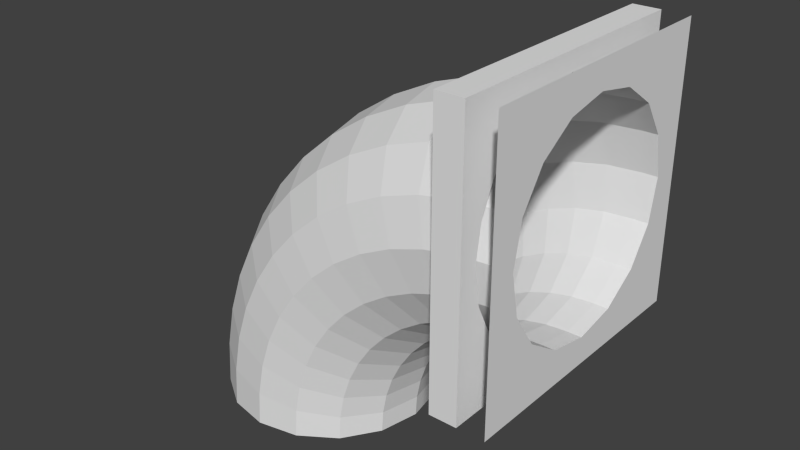 # Source: pipe.blend  (saved by Blender 2.74.0; exported with 4.5.12 LTS)
import bpy
from mathutils import Matrix  # noqa: F401  (used for matrix-valued properties, if any)

bpy.ops.wm.read_factory_settings(use_empty=True)
scene = bpy.context.scene
scene.name = 'Scene'

# ---- collections
col_collection_1 = bpy.data.collections.new('Collection 1'); scene.collection.children.link(col_collection_1)

# ---- world
world_world = bpy.data.worlds.new('World'); scene.world = world_world
world_world.color = (0.05088, 0.05088, 0.05088)
world_world.use_sun_shadow = False
world_world.sun_shadow_jitter_overblur = 0.0
world_world.cycles.sampling_method = 'MANUAL'
world_world.cycles.sample_map_resolution = 256

# ---- meshes
me_plane_002 = bpy.data.meshes.new('Plane.002')
me_plane_002.from_pydata([(4.371e-08, -1.0, -1.0), (-4.371e-08, -1.0, 1.0), (4.371e-08, 1.0, -1.0), (-4.371e-08, 1.0, 1.0), (4.371e-08, 0.0, -1.0), (0.0, -1.0, 0.0), (-4.371e-08, 0.0, 1.0), (0.0, 1.0, 0.0), (4.371e-08, -0.5, -1.0), (-2.186e-08, -1.0, 0.5), (-4.371e-08, 0.5, 1.0), (2.186e-08, 1.0, -0.5), (4.371e-08, 0.5, -1.0), (2.186e-08, -1.0, -0.5), (-4.371e-08, -0.5, 1.0), (-2.186e-08, 1.0, 0.5), (4.371e-08, -0.75, -1.0), (-3.278e-08, -1.0, 0.75), (-4.371e-08, 0.75, 1.0), (3.278e-08, 1.0, -0.75), (4.371e-08, 0.25, -1.0), (1.093e-08, -1.0, -0.25), (-4.371e-08, -0.25, 1.0), (-1.093e-08, 1.0, 0.25), (0.0, 0.8658, 0.0), (3.784e-08, 0.0, -0.8658), (4.371e-08, -0.25, -1.0), (-1.093e-08, -1.0, 0.25), (-4.371e-08, 0.25, 1.0), (1.093e-08, 1.0, -0.25), (4.371e-08, 0.75, -1.0), (3.278e-08, -1.0, -0.75), (-4.371e-08, -0.75, 1.0), (-3.278e-08, 1.0, 0.75), (0.0, -0.8658, 0.0), (-3.784e-08, 0.0, 0.8658), (-2.099e-08, -0.7204, 0.4802), (-3.149e-08, -0.4802, 0.7204), (2.099e-08, -0.7204, -0.4802), (3.149e-08, -0.4802, -0.7204), (2.099e-08, 0.7204, -0.4802), (3.149e-08, 0.4802, -0.7204), (-2.099e-08, 0.7204, 0.4802), (-3.149e-08, 0.4802, 0.7204), (-3.59e-08, 0.2738, 0.8213), (-1.197e-08, 0.8213, 0.2738), (3.59e-08, 0.2738, -0.8213), (2.676e-08, 0.6122, -0.6122), (1.197e-08, -0.8213, -0.2738), (2.676e-08, -0.6122, -0.6122), (3.59e-08, -0.2738, -0.8213), (-2.676e-08, -0.6122, 0.6122), (-1.197e-08, -0.8213, 0.2738), (-3.59e-08, -0.2738, 0.8213), (1.197e-08, 0.8213, -0.2738), (-2.676e-08, 0.6122, 0.6122), (-0.2, -0.75, -1.0), (-0.2, -1.0, -1.0), (-0.2, -1.0, 0.75), (-0.2, -1.0, 1.0), (-0.2, 0.75, 1.0), (-0.2, 1.0, 1.0), (-0.2, 1.0, -0.75), (-0.2, 1.0, -1.0), (-0.2, 0.25, -1.0), (-0.2, 0.0, -1.0), (-0.2, -1.0, -0.25), (-0.2, -1.0, -8.742e-09), (-0.2, -0.25, 1.0), (-0.2, 0.0, 1.0), (-0.2, 1.0, 0.25), (-0.2, 1.0, -8.742e-09), (-0.2, 0.8658, -8.742e-09), (-0.2, 0.0, -0.8658), (-0.2, -0.25, -1.0), (-0.2, -0.5, -1.0), (-0.2, -1.0, 0.25), (-0.2, -1.0, 0.5), (-0.2, 0.25, 1.0), (-0.2, 0.5, 1.0), (-0.2, 1.0, -0.25), (-0.2, 1.0, -0.5), (-0.2, 0.75, -1.0), (-0.2, 0.5, -1.0), (-0.2, -1.0, -0.75), (-0.2, -1.0, -0.5), (-0.2, -0.75, 1.0), (-0.2, -0.5, 1.0), (-0.2, 1.0, 0.75), (-0.2, 1.0, 0.5), (-0.2, -0.4802, -0.7204), (-0.2, 0.7204, -0.4802), (-0.2, 0.4802, -0.7204), (-0.2, 0.7204, 0.4802), (-0.2, -0.8658, -8.742e-09), (-0.2, 0.0, 0.8658), (-0.2, -0.7204, 0.4802), (-0.2, -0.4802, 0.7204), (-0.2, -0.7204, -0.4802), (-0.2, 0.4802, 0.7204), (-0.2, 0.2738, 0.8213), (-0.2, 0.8213, 0.2738), (-0.2, 0.2738, -0.8213), (-0.2, 0.6122, -0.6122), (-0.2, -0.8213, -0.2738), (-0.2, -0.6122, -0.6122), (-0.2, -0.2738, -0.8213), (-0.2, -0.6122, 0.6122), (-0.2, -0.8213, 0.2738), (-0.2, -0.2738, 0.8213), (-0.2, 0.8213, -0.2738), (-0.2, 0.6122, 0.6122)], [], [(55, 33, 3, 18), (54, 29, 7, 24), (53, 35, 6, 22), (51, 37, 14, 32), (47, 19, 11, 40), (45, 23, 15, 42), (44, 43, 10, 28), (35, 44, 28, 6), (24, 7, 23, 45), (20, 12, 41, 46), (4, 20, 46, 25), (30, 2, 19, 47), (12, 30, 47, 41), (13, 38, 48, 21), (21, 48, 34, 5), (16, 8, 39, 49), (0, 16, 49, 31), (31, 49, 38, 13), (26, 4, 25, 50), (8, 26, 50, 39), (9, 36, 51, 17), (17, 51, 32, 1), (5, 34, 52, 27), (27, 52, 36, 9), (37, 53, 22, 14), (40, 11, 29, 54), (42, 15, 33, 55), (43, 55, 18, 10), (111, 60, 61, 88), (110, 72, 71, 80), (109, 68, 69, 95), (107, 86, 87, 97), (103, 91, 81, 62), (101, 93, 89, 70), (100, 78, 79, 99), (95, 69, 78, 100), (72, 101, 70, 71), (64, 102, 92, 83), (65, 73, 102, 64), (82, 103, 62, 63), (83, 92, 103, 82), (85, 66, 104, 98), (66, 67, 94, 104), (56, 105, 90, 75), (57, 84, 105, 56), (84, 85, 98, 105), (74, 106, 73, 65), (75, 90, 106, 74), (77, 58, 107, 96), (58, 59, 86, 107), (67, 76, 108, 94), (76, 77, 96, 108), (97, 87, 68, 109), (91, 110, 80, 81), (93, 111, 88, 89), (99, 79, 60, 111), (48, 38, 98, 104), (1, 32, 86, 59), (36, 52, 108, 96), (30, 12, 83, 82), (25, 46, 102, 73), (15, 23, 70, 89), (55, 43, 99, 111), (23, 7, 71, 70), (43, 44, 100, 99), (8, 16, 56, 75), (34, 48, 104, 94), (16, 0, 57, 56), (3, 33, 88, 61), (35, 53, 109, 95), (31, 13, 85, 84), (4, 26, 74, 65), (37, 51, 107, 97), (42, 55, 111, 93), (44, 35, 95, 100), (9, 17, 58, 77), (49, 39, 90, 105), (53, 37, 97, 109), (17, 1, 59, 58), (32, 14, 87, 86), (5, 27, 76, 67), (10, 18, 60, 79), (18, 3, 61, 60), (33, 15, 89, 88), (41, 47, 103, 92), (6, 28, 78, 69), (51, 36, 96, 107), (26, 8, 75, 74), (11, 19, 62, 81), (19, 2, 63, 62), (7, 29, 80, 71), (27, 9, 77, 76), (24, 45, 101, 72), (12, 20, 64, 83), (38, 49, 105, 98), (40, 54, 110, 91), (20, 4, 65, 64), (47, 40, 91, 103), (2, 30, 82, 63), (28, 10, 79, 78), (45, 42, 93, 101), (13, 21, 66, 85), (50, 25, 73, 106), (54, 24, 72, 110), (21, 5, 67, 66), (52, 34, 94, 108), (0, 31, 84, 57), (29, 11, 81, 80), (46, 41, 92, 102), (14, 22, 68, 87), (39, 50, 106, 90), (22, 6, 69, 68)])
me_plane_002.use_remesh_preserve_volume = False
me_plane_002.use_remesh_preserve_attributes = False
me_plane_002.use_mirror_vertex_groups = False
me_plane_002.update()
me_torus = bpy.data.meshes.new('Torus')
me_torus.from_pydata([(-2.7, 2.972e-07, -2.0), (-2.676, 2.642e-07, -1.635), (-2.616, 0.3061, -1.642), (-2.639, 0.3061, -2.0), (-2.639, -0.3061, -2.0), (-2.616, -0.3061, -1.642), (-2.605, 2.297e-07, -1.275), (-2.546, 0.3061, -1.291), (-2.444, 0.5657, -1.665), (-2.466, 0.5657, -2.0), (-2.466, -0.5657, -2.0), (-2.444, -0.5657, -1.665), (-2.546, -0.3061, -1.291), (-2.487, 1.942e-07, -0.9285), (-2.431, 0.3061, -0.9518), (-2.378, 0.5657, -1.336), (-2.186, 0.7391, -1.699), (-2.206, 0.7391, -2.0), (-2.206, -0.7391, -2.0), (-2.186, -0.7391, -1.699), (-2.378, -0.5657, -1.336), (-2.431, -0.3061, -0.9518), (-2.325, 1.584e-07, -0.6), (-2.272, 0.3061, -0.6304), (-2.27, 0.5657, -1.018), (-2.128, 0.7391, -1.403), (-1.883, 0.8, -1.739), (-1.9, 0.8, -2.0), (-1.9, -0.8, -2.0), (-1.883, -0.8, -1.739), (-2.128, -0.7391, -1.403), (-2.27, -0.5657, -1.018), (-2.272, -0.3061, -0.6304), (-2.121, 1.229e-07, -0.2955), (-2.073, 0.3061, -0.3325), (-2.122, 0.5657, -0.7172), (-2.031, 0.7391, -1.117), (-1.832, 0.8, -1.482), (-1.579, 0.7391, -1.779), (-1.594, 0.7391, -2.0), (-1.594, -0.7391, -2.0), (-1.579, -0.7391, -1.779), (-1.832, -0.8, -1.482), (-2.031, -0.7391, -1.117), (-2.122, -0.5657, -0.7172), (-2.073, -0.3061, -0.3325), (-1.88, 8.83e-08, -0.0201), (-1.837, 0.3061, -0.06316), (-1.935, 0.5657, -0.4381), (-1.897, 0.7391, -0.8469), (-1.748, 0.8, -1.235), (-1.536, 0.7391, -1.562), (-1.322, 0.5657, -1.813), (-1.334, 0.5657, -2.0), (-1.334, -0.5657, -2.0), (-1.322, -0.5657, -1.813), (-1.536, -0.7391, -1.562), (-1.748, -0.8, -1.235), (-1.897, -0.7391, -0.8469), (-1.935, -0.5657, -0.4381), (-1.837, -0.3061, -0.06316), (-1.605, 5.515e-08, 0.2214), (-1.567, 0.3061, 0.1731), (-1.714, 0.5657, -0.1858), (-1.73, 0.7391, -0.5961), (-1.632, 0.8, -1.0), (-1.465, 0.7391, -1.352), (-1.285, 0.5657, -1.629), (-1.15, 0.3061, -1.835), (-1.161, 0.3061, -2.0), (-1.161, -0.3061, -2.0), (-1.15, -0.3061, -1.835), (-1.285, -0.5657, -1.629), (-1.465, -0.7391, -1.352), (-1.632, -0.8, -1.0), (-1.73, -0.7391, -0.5961), (-1.714, -0.5657, -0.1858), (-1.567, -0.3061, 0.1731), (-1.3, 2.405e-08, 0.4249), (-1.27, 0.3061, 0.3721), (-1.462, 0.5657, 0.0355), (-1.531, 0.7391, -0.3693), (-1.487, 0.8, -0.7825), (-1.367, 0.7391, -1.153), (-1.225, 0.5657, -1.451), (-1.118, 0.3061, -1.674), (-1.09, 2.132e-07, -1.843), (-1.1, 2.273e-07, -2.0), (-1.118, -0.3061, -1.674), (-1.225, -0.5657, -1.451), (-1.367, -0.7391, -1.153), (-1.487, -0.8, -0.7825), (-1.531, -0.7391, -0.3693), (-1.462, -0.5657, 0.0355), (-1.27, -0.3061, 0.3721), (-0.9715, -4.468e-09, 0.5869), (-0.9482, 0.3061, 0.5306), (-1.183, 0.5657, 0.2219), (-1.304, 0.7391, -0.1704), (-1.314, 0.8, -0.5858), (-1.244, 0.7391, -0.9688), (-1.142, 0.5657, -1.283), (-1.065, 0.3061, -1.517), (-1.059, 1.984e-07, -1.689), (-1.065, -0.3061, -1.517), (-1.142, -0.5657, -1.283), (-1.244, -0.7391, -0.9688), (-1.314, -0.8, -0.5858), (-1.304, -0.7391, -0.1704), (-1.183, -0.5657, 0.2219), (-0.9482, -0.3061, 0.5306), (-0.6247, -2.992e-08, 0.7046), (-0.6089, 0.3061, 0.6458), (-0.8818, 0.5657, 0.3704), (-1.053, 0.7391, -0.002818), (-1.118, 0.8, -0.4133), (-1.098, 0.7391, -0.8023), (-1.038, 0.5657, -1.127), (-0.992, 0.3061, -1.37), (-1.009, 1.832e-07, -1.541), (-0.992, -0.3061, -1.37), (-1.038, -0.5657, -1.127), (-1.098, -0.7391, -0.8023), (-1.118, -0.8, -0.4133), (-1.053, -0.7391, -0.002818), (-0.8818, -0.5657, 0.3704), (-0.6089, -0.3061, 0.6458), (-0.2655, -5.187e-08, 0.776), (-0.2575, 0.3061, 0.7157), (-0.564, 0.5657, 0.4783), (-0.7825, 0.7391, 0.1306), (-0.9, 0.8, -0.2679), (-0.9312, 0.7391, -0.6562), (-0.9142, 0.5657, -0.9858), (-0.9003, 0.3061, -1.232), (-0.9392, 1.678e-07, -1.4), (-0.9003, -0.3061, -1.232), (-0.9142, -0.5657, -0.9858), (-0.9312, -0.7391, -0.6562), (-0.9, -0.8, -0.2679), (-0.7825, -0.7391, 0.1306), (-0.564, -0.5657, 0.4783), (-0.2575, -0.3061, 0.7157), (0.1, -6.994e-08, 0.8), (0.1, 0.3061, 0.7391), (-0.2349, 0.5657, 0.5437), (-0.4969, 0.7391, 0.2276), (-0.6654, 0.8, -0.1522), (-0.7469, 0.7391, -0.5331), (-0.7732, 0.5657, -0.8621), (-0.7916, 0.3061, -1.108), (-0.852, 1.526e-07, -1.269), (-0.7916, -0.3061, -1.108), (-0.7732, -0.5657, -0.8621), (-0.7469, -0.7391, -0.5331), (-0.6654, -0.8, -0.1522), (-0.4969, -0.7391, 0.2276), (-0.2349, -0.5657, 0.5437), (0.1, -0.3061, 0.7391), (0.1, -6.994e-08, 0.8), (0.1, 0.5657, 0.5657), (-0.201, 0.7391, 0.2864), (-0.4176, 0.8, -0.06815), (-0.5482, 0.7391, -0.4351), (-0.6172, 0.5657, -0.7578), (-0.6676, 0.3061, -0.9997), (-0.7485, 1.378e-07, -1.151), (-0.6676, -0.3061, -0.9997), (-0.6172, -0.5657, -0.7578), (-0.5482, -0.7391, -0.4351), (-0.4176, -0.8, -0.06815), (-0.201, -0.7391, 0.2864), (0.1, -0.5657, 0.5657), (0.1, -0.3061, 0.7391), (0.1, 0.3061, 0.7391), (0.1, 0.7391, 0.3061), (-0.1611, 0.8, -0.01711), (-0.3384, 0.7391, -0.3639), (-0.4489, 0.5657, -0.6749), (-0.5304, 0.3061, -0.908), (-0.6305, 1.235e-07, -1.048), (-0.5304, -0.3061, -0.908), (-0.4489, -0.5657, -0.6749), (-0.3384, -0.7391, -0.3639), (-0.1611, -0.8, -0.01711), (0.1, -0.7391, 0.3061), (0.1, -0.5657, 0.5657), (0.2, -1.218e-07, 0.8), (0.2, 0.3061, 0.7391), (0.2, -0.3061, 0.7391), (0.1, 0.8, 6.557e-08), (-0.1211, 0.7391, -0.3206), (-0.2712, 0.5657, -0.6146), (-0.3825, 0.3061, -0.8351), (-0.5, 1.102e-07, -0.9608), (-0.3825, -0.3061, -0.8351), (-0.2712, -0.5657, -0.6146), (-0.1211, -0.7391, -0.3206), (0.1, -0.8, -7.431e-08), (0.1, -0.7391, 0.3061), (0.2, -0.5657, 0.5657), (0.2, 0.5657, 0.5657), (0.1, 0.7391, -0.3061), (-0.08722, 0.5657, -0.578), (-0.2263, 0.3061, -0.7821), (-0.3592, 9.8e-08, -0.8913), (-0.2263, -0.3061, -0.7821), (-0.08722, -0.5657, -0.578), (0.1, -0.7391, -0.3061), (0.1, -0.8, -7.431e-08), (0.2, -0.7391, 0.3061), (0.2, 0.7391, 0.3061), (0.1, 0.5657, -0.5657), (-0.06458, 0.3061, -0.7499), (-0.2106, 8.709e-08, -0.8409), (-0.06458, -0.3061, -0.7499), (0.1, -0.5657, -0.5657), (0.1, -0.7391, -0.3061), (0.2, -0.8, -7.868e-08), (0.2, 0.8, 6.12e-08), (0.1, 0.3061, -0.7391), (-0.05663, 7.768e-08, -0.8103), (0.1, -0.3061, -0.7391), (0.1, -0.5657, -0.5657), (0.2, -0.7391, -0.3061), (0.2, 0.7391, -0.3061), (0.1, 6.994e-08, -0.8), (0.1, -0.3061, -0.7391), (0.2, -0.5657, -0.5657), (0.2, 0.5657, -0.5657), (0.1, 0.3061, -0.7391), (0.1, 6.994e-08, -0.8), (0.2, -0.3061, -0.7391), (0.2, 0.3061, -0.7391), (0.2, 1.811e-08, -0.8), (0.2, 1.0, 1.0), (0.2, 1.0, -1.0), (0.2, -1.0, 1.0), (0.2, -1.0, -1.0), (0.2, -9.179e-08, 1.0), (0.2, 1.0, 7.868e-08), (0.2, 8.305e-08, -1.0), (0.2, -1.0, -9.617e-08), (0.2, 0.5, 1.0), (0.2, 1.0, -0.5), (0.2, -0.5, -1.0), (0.2, -1.0, 0.5), (0.2, -0.5, 1.0), (0.2, 1.0, 0.5), (0.2, 0.5, -1.0), (0.2, -1.0, -0.5), (0.2, -1.218e-07, 0.8), (0.2, 0.3061, 0.7391), (0.2, -0.3061, 0.7391), (0.2, -0.5657, 0.5657), (0.2, 0.5657, 0.5657), (0.2, -0.7391, 0.3061), (0.2, 0.7391, 0.3061), (0.2, -0.8, -7.868e-08), (0.2, 0.8, 6.12e-08), (0.2, -0.7391, -0.3061), (0.2, 0.7391, -0.3061), (0.2, -0.5657, -0.5657), (0.2, 0.5657, -0.5657), (0.2, -0.3061, -0.7391), (0.2, 0.3061, -0.7391), (0.2, 1.811e-08, -0.8), (0.2, 0.5, 1.0), (0.2, 1.0, 1.0), (0.2, 1.0, -0.5), (0.2, 1.0, -1.0), (0.2, -0.5, -1.0), (0.2, -1.0, -1.0), (0.2, -1.0, 0.5), (0.2, -1.0, 1.0), (0.2, -0.5, 1.0), (0.2, -9.179e-08, 1.0), (0.2, 1.0, 0.5), (0.2, 1.0, 7.868e-08), (0.2, 0.5, -1.0), (0.2, 8.305e-08, -1.0), (0.2, -1.0, -0.5), (0.2, -1.0, -9.617e-08), (0.2, -1.218e-07, 0.8), (0.2, 0.3061, 0.7391), (0.2, -0.3061, 0.7391), (0.2, -0.5657, 0.5657), (0.2, 0.5657, 0.5657), (0.2, -0.7391, 0.3061), (0.2, 0.7391, 0.3061), (0.2, -0.5657, -0.5657), (0.2, -0.3061, -0.7391), (0.2, 0.5, 1.0), (0.2, 1.0, 1.0), (0.2, 1.0, -0.5), (0.2, 1.0, -1.0), (0.2, -0.5, -1.0), (0.2, -1.0, -1.0), (0.2, -1.0, 0.5), (0.2, -1.0, 1.0), (0.2, -0.5, 1.0), (0.2, -9.179e-08, 1.0), (0.2, 1.0, 0.5), (0.2, 1.0, 7.868e-08), (0.2, 0.5, -1.0), (0.2, 8.305e-08, -1.0), (0.2, -1.0, -0.5), (0.2, -1.0, -9.617e-08), (0.2, 0.5, 1.0), (0.2, 1.0, 1.0), (0.2, 1.0, -0.5), (0.2, 1.0, -1.0), (0.2, -0.5, -1.0), (0.2, -1.0, -1.0), (0.2, -1.0, 0.5), (0.2, -1.0, 1.0), (0.2, -0.5, 1.0), (0.2, -9.179e-08, 1.0), (0.2, 1.0, 0.5), (0.2, 1.0, 7.868e-08), (0.2, 0.5, -1.0), (0.2, 8.305e-08, -1.0), (0.2, -1.0, -0.5), (0.2, -1.0, -9.617e-08), (0.2, -0.8, -7.868e-08), (0.2, -0.7391, 0.3061), (0.2, 0.7391, 0.3061), (0.2, 0.8, 6.12e-08), (0.2, -0.7391, -0.3061), (0.2, 0.7391, -0.3061), (0.2, -0.5657, -0.5657), (0.2, -0.3061, -0.7391), (0.2, 0.3061, -0.7391), (0.2, 1.811e-08, -0.8), (0.2, -0.3061, -0.7391), (0.2, -1.218e-07, 0.8), (0.2, 0.3061, 0.7391), (0.2, -0.3061, 0.7391), (0.2, -0.5657, 0.5657), (0.2, -0.7391, 0.3061), (0.2, -0.8, -7.868e-08), (0.2, -0.7391, -0.3061), (0.2, 0.5, 1.0), (0.2, 1.0, 1.0), (0.2, 1.0, -1.0), (0.2, -1.0, -1.0), (0.2, -1.0, 0.5), (0.2, -1.0, 1.0), (0.2, -0.5, 1.0), (0.2, -9.179e-08, 1.0), (0.2, 1.0, 0.5), (0.2, 0.5, -1.0), (0.2, -1.0, -0.5), (0.2, -1.0, -9.617e-08)], [], [(0, 1, 2, 3), (4, 5, 1, 0), (1, 6, 7, 2), (3, 2, 8, 9), (10, 11, 5, 4), (5, 12, 6, 1), (6, 13, 14, 7), (2, 7, 15, 8), (9, 8, 16, 17), (18, 19, 11, 10), (11, 20, 12, 5), (12, 21, 13, 6), (13, 22, 23, 14), (7, 14, 24, 15), (8, 15, 25, 16), (17, 16, 26, 27), (28, 29, 19, 18), (19, 30, 20, 11), (20, 31, 21, 12), (21, 32, 22, 13), (22, 33, 34, 23), (14, 23, 35, 24), (15, 24, 36, 25), (16, 25, 37, 26), (27, 26, 38, 39), (40, 41, 29, 28), (29, 42, 30, 19), (30, 43, 31, 20), (31, 44, 32, 21), (32, 45, 33, 22), (33, 46, 47, 34), (23, 34, 48, 35), (24, 35, 49, 36), (25, 36, 50, 37), (26, 37, 51, 38), (39, 38, 52, 53), (54, 55, 41, 40), (41, 56, 42, 29), (42, 57, 43, 30), (43, 58, 44, 31), (44, 59, 45, 32), (45, 60, 46, 33), (46, 61, 62, 47), (34, 47, 63, 48), (35, 48, 64, 49), (36, 49, 65, 50), (37, 50, 66, 51), (38, 51, 67, 52), (53, 52, 68, 69), (70, 71, 55, 54), (55, 72, 56, 41), (56, 73, 57, 42), (57, 74, 58, 43), (58, 75, 59, 44), (59, 76, 60, 45), (60, 77, 61, 46), (61, 78, 79, 62), (47, 62, 80, 63), (48, 63, 81, 64), (49, 64, 82, 65), (50, 65, 83, 66), (51, 66, 84, 67), (52, 67, 85, 68), (69, 68, 86, 87), (87, 86, 71, 70), (71, 88, 72, 55), (72, 89, 73, 56), (73, 90, 74, 57), (74, 91, 75, 58), (75, 92, 76, 59), (76, 93, 77, 60), (77, 94, 78, 61), (78, 95, 96, 79), (62, 79, 97, 80), (63, 80, 98, 81), (64, 81, 99, 82), (65, 82, 100, 83), (66, 83, 101, 84), (67, 84, 102, 85), (68, 85, 103, 86), (86, 103, 88, 71), (88, 104, 89, 72), (89, 105, 90, 73), (90, 106, 91, 74), (91, 107, 92, 75), (92, 108, 93, 76), (93, 109, 94, 77), (94, 110, 95, 78), (95, 111, 112, 96), (79, 96, 113, 97), (80, 97, 114, 98), (81, 98, 115, 99), (82, 99, 116, 100), (83, 100, 117, 101), (84, 101, 118, 102), (85, 102, 119, 103), (103, 119, 104, 88), (104, 120, 105, 89), (105, 121, 106, 90), (106, 122, 107, 91), (107, 123, 108, 92), (108, 124, 109, 93), (109, 125, 110, 94), (110, 126, 111, 95), (111, 127, 128, 112), (96, 112, 129, 113), (97, 113, 130, 114), (98, 114, 131, 115), (99, 115, 132, 116), (100, 116, 133, 117), (101, 117, 134, 118), (102, 118, 135, 119), (119, 135, 120, 104), (120, 136, 121, 105), (121, 137, 122, 106), (122, 138, 123, 107), (123, 139, 124, 108), (124, 140, 125, 109), (125, 141, 126, 110), (126, 142, 127, 111), (127, 143, 144, 128), (112, 128, 145, 129), (113, 129, 146, 130), (114, 130, 147, 131), (115, 131, 148, 132), (116, 132, 149, 133), (117, 133, 150, 134), (118, 134, 151, 135), (135, 151, 136, 120), (136, 152, 137, 121), (137, 153, 138, 122), (138, 154, 139, 123), (139, 155, 140, 124), (140, 156, 141, 125), (141, 157, 142, 126), (142, 158, 143, 127), (143, 159, 174, 144), (128, 144, 160, 145), (129, 145, 161, 146), (130, 146, 162, 147), (131, 147, 163, 148), (132, 148, 164, 149), (133, 149, 165, 150), (134, 150, 166, 151), (151, 166, 152, 136), (152, 167, 153, 137), (153, 168, 154, 138), (154, 169, 155, 139), (155, 170, 156, 140), (156, 171, 157, 141), (157, 172, 158, 142), (158, 173, 159, 143), (145, 160, 175, 161), (146, 161, 176, 162), (147, 162, 177, 163), (148, 163, 178, 164), (149, 164, 179, 165), (150, 165, 180, 166), (166, 180, 167, 152), (167, 181, 168, 153), (168, 182, 169, 154), (169, 183, 170, 155), (170, 184, 171, 156), (171, 185, 172, 157), (172, 186, 173, 158), (174, 159, 187, 188), (159, 173, 189, 187), (161, 175, 190, 176), (162, 176, 191, 177), (163, 177, 192, 178), (164, 178, 193, 179), (165, 179, 194, 180), (180, 194, 181, 167), (181, 195, 182, 168), (182, 196, 183, 169), (183, 197, 184, 170), (184, 198, 185, 171), (185, 199, 186, 172), (173, 186, 200, 189), (176, 190, 202, 191), (177, 191, 203, 192), (178, 192, 204, 193), (179, 193, 205, 194), (194, 205, 195, 181), (195, 206, 196, 182), (196, 207, 197, 183), (197, 208, 198, 184), (198, 209, 199, 185), (186, 199, 210, 200), (191, 202, 212, 203), (192, 203, 213, 204), (193, 204, 214, 205), (205, 214, 206, 195), (206, 215, 207, 196), (207, 216, 208, 197), (208, 217, 209, 198), (199, 209, 218, 210), (203, 212, 220, 213), (204, 213, 221, 214), (214, 221, 215, 206), (215, 222, 216, 207), (216, 223, 217, 208), (209, 217, 224, 218), (213, 220, 226, 221), (221, 226, 222, 215), (222, 227, 223, 216), (217, 223, 228, 224), (220, 230, 231, 226), (226, 231, 227, 222), (223, 227, 232, 228), (227, 231, 234, 232), (231, 230, 233, 234), (236, 249, 279, 270), (224, 228, 262, 260), (248, 240, 278, 277), (228, 232, 264, 262), (187, 189, 253, 251), (250, 242, 282, 281), (232, 234, 266, 264), (201, 188, 252, 255), (240, 244, 269, 278), (211, 201, 255, 257), (243, 235, 268, 267), (242, 246, 273, 282), (279, 270, 295, 304), (266, 264, 331, 333), (278, 277, 302, 303), (285, 283, 335, 337), (253, 251, 283, 285), (282, 281, 306, 307), (300, 299, 347, 348), (252, 255, 287, 284), (269, 278, 303, 294), (255, 257, 289, 287), (268, 267, 292, 293), (273, 282, 307, 298), (246, 237, 274, 273), (218, 224, 260, 258), (237, 247, 275, 274), (244, 236, 270, 269), (210, 218, 258, 256), (241, 245, 271, 280), (200, 210, 256, 254), (234, 233, 265, 266), (239, 243, 267, 276), (189, 200, 254, 253), (233, 229, 263, 265), (249, 241, 280, 279), (188, 187, 251, 252), (229, 225, 261, 263), (238, 250, 281, 272), (247, 239, 276, 275), (225, 219, 259, 261), (235, 248, 277, 268), (245, 238, 272, 271), (219, 211, 257, 259), (257, 259, 327, 326), (288, 286, 338, 339), (262, 260, 328, 330), (306, 297, 345, 352), (292, 301, 349, 342), (274, 273, 298, 299), (275, 274, 299, 300), (270, 269, 294, 295), (283, 284, 336, 335), (271, 280, 305, 296), (256, 254, 286, 288), (298, 307, 353, 346), (267, 276, 301, 292), (254, 253, 285, 286), (258, 256, 325, 324), (280, 279, 304, 305), (251, 252, 284, 283), (281, 272, 297, 306), (276, 275, 300, 301), (301, 300, 348, 349), (277, 268, 293, 302), (272, 271, 296, 297), (256, 288, 339, 325), (297, 296, 312, 313), (302, 293, 309, 318), (292, 293, 309, 308), (307, 298, 314, 323), (303, 294, 310, 319), (306, 307, 323, 322), (302, 303, 319, 318), (299, 298, 314, 315), (295, 304, 320, 311), (295, 294, 310, 311), (300, 299, 315, 316), (296, 305, 321, 312), (292, 301, 317, 308), (305, 304, 320, 321), (301, 300, 316, 317), (306, 297, 313, 322), (338, 346, 353, 340, 339), (349, 348, 338, 337, 335), (348, 347, 346, 338), (328, 324, 340, 341), (324, 325, 339, 340), (260, 258, 324, 328), (302, 293, 343, 350), (286, 285, 337, 338), (265, 266, 333, 332), (299, 298, 346, 347), (264, 262, 330, 331), (293, 292, 342, 343), (307, 306, 352, 353), (259, 261, 329, 327), (304, 295, 344, 351), (144, 174, 160), (160, 174, 188, 201), (175, 160, 201, 211), (190, 175, 211, 219), (202, 190, 219, 225), (212, 230, 220), (212, 202, 225, 229), (230, 212, 229, 233), (303, 302, 350), (291, 234, 334), (295, 294, 344), (303, 219, 225, 229, 294), (234, 291, 290, 296, 305), (284, 287, 201, 336), (330, 328, 341, 290), (331, 330, 290, 334), (333, 331, 334, 234), (350, 201, 211, 219, 303), (343, 342, 201, 350), (340, 353, 352, 290, 341), (290, 352, 345, 296), (342, 349, 335, 336, 201), (294, 229, 351, 344), (229, 233, 234, 305, 351), (332, 333, 234, 233), (326, 327, 219, 211), (297, 296, 345), (289, 257, 326, 211), (305, 304, 351), (287, 289, 211, 201), (290, 291, 334), (263, 265, 332, 229), (261, 263, 229, 329), (229, 332, 233), (329, 229, 225), (327, 329, 225, 219)])
me_torus.use_remesh_preserve_volume = False
me_torus.use_remesh_preserve_attributes = False
me_torus.use_mirror_vertex_groups = False
me_torus.update()

# ---- objects
ob_hole = bpy.data.objects.new('Hole', me_plane_002)
ob_pipe = bpy.data.objects.new('Pipe', me_torus)

# ---- transforms, parenting, visibility, modifiers, constraints
ob_hole.location = (0.0, 0.0, 0.0)
ob_hole.lineart.crease_threshold = 0.0
ob_pipe.location = (0.0, 0.0, 0.0)
ob_pipe.rotation_mode = 'QUATERNION'
ob_pipe.rotation_quaternion = (1.0, 0.0, 0.0, 0.0)
ob_pipe.lineart.crease_threshold = 0.0

# ---- collection membership
col_collection_1.objects.link(ob_hole)
col_collection_1.objects.link(ob_pipe)

# ---- scene / render settings (as saved in the file)
scene.frame_start = 1; scene.frame_end = 300; scene.frame_set(0)
scene.render.engine = 'BLENDER_EEVEE_NEXT'
scene.render.resolution_percentage = 50
scene.render.dither_intensity = 0.0
scene.cycles.use_denoising = False
scene.cycles.samples = 10
scene.cycles.sampling_pattern = 'TABULATED_SOBOL'
scene.cycles.light_sampling_threshold = 0.0
scene.cycles.use_adaptive_sampling = False
scene.cycles.use_light_tree = False
scene.cycles.blur_glossy = 0.0
scene.cycles.pixel_filter_type = 'GAUSSIAN'
scene.cycles.sample_clamp_indirect = 0.0
scene.view_settings.view_transform = 'Standard'
bpy.context.view_layer.update()

# ---- added for rendering (the .blend has no active camera and no usable light): camera, sun
cam_auto = bpy.data.cameras.new('AutoCamera')
cam_auto.lens = 50.0
cam_auto.sensor_width = 36.0
cam_auto.clip_end = 1000.0
ob_auto_camera = bpy.data.objects.new('AutoCamera', cam_auto)
scene.collection.objects.link(ob_auto_camera)
ob_auto_camera.location = (3.0311, -5.13732, 2.92488)
ob_auto_camera.rotation_euler = (1.09748, -7.21219e-08, 0.694738)
scene.camera = ob_auto_camera
light_auto_sun = bpy.data.lights.new('AutoSun', 'SUN')
light_auto_sun.energy = 3.0
light_auto_sun.angle = 0.0523599
ob_auto_sun = bpy.data.objects.new('AutoSun', light_auto_sun)
scene.collection.objects.link(ob_auto_sun)
ob_auto_sun.rotation_euler = (0.872665, 0.174533, 0.523599)
bpy.context.view_layer.update()
